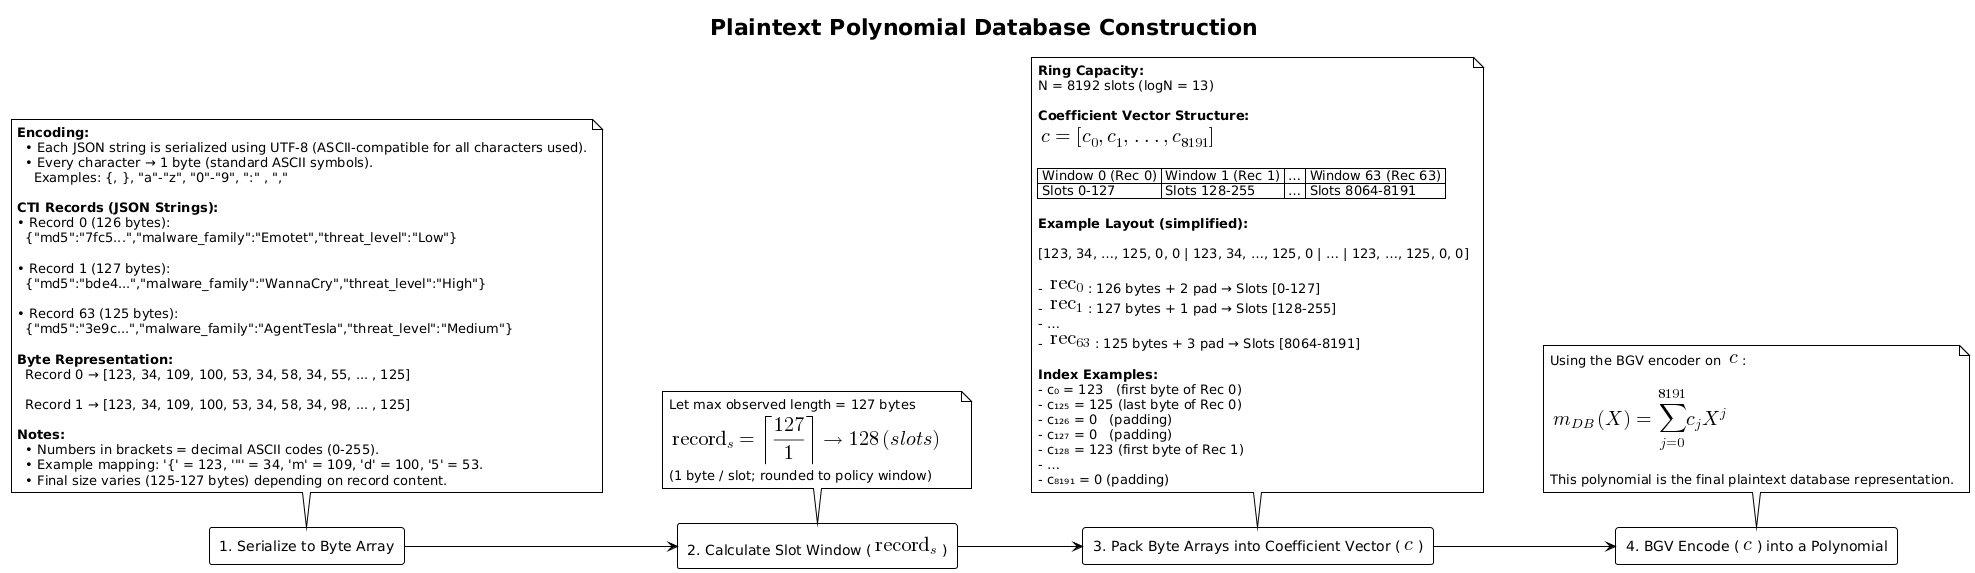

The diagram above was rendered by PlantUML. Its source (embedded in the PNG):
@startuml
!theme plain
left to right direction
skinparam linetype ortho
skinparam packageStyle rectangle

title Plaintext Polynomial Database Construction

rectangle "1. Serialize to Byte Array" as step1
note top of step1
  **Encoding:**
    • Each JSON string is serialized using UTF-8 (ASCII-compatible for all characters used).
    • Every character → 1 byte (standard ASCII symbols).
      Examples: {, }, "a"-"z", "0"-"9", ":" , ","
    
  **CTI Records (JSON Strings):**
  • Record 0 (126 bytes):
    {"md5":"7fc5...","malware_family":"Emotet","threat_level":"Low"}

  • Record 1 (127 bytes):
    {"md5":"bde4...","malware_family":"WannaCry","threat_level":"High"}

  • Record 63 (125 bytes):
    {"md5":"3e9c...","malware_family":"AgentTesla","threat_level":"Medium"}

  **Byte Representation:**
    Record 0 → [123, 34, 109, 100, 53, 34, 58, 34, 55, ... , 125]
                '{'  '"'  'm'  'd'  '5'  '"'  ':'  '"'  '7'      '}'

    Record 1 → [123, 34, 109, 100, 53, 34, 58, 34, 98, ... , 125]
                '{'  '"'  'm'  'd'  '5'  '"'  ':'  '"'  'b'      '}'

  **Notes:**
    • Numbers in brackets = decimal ASCII codes (0-255).
    • Example mapping: '{' = 123, '"' = 34, 'm' = 109, 'd' = 100, '5' = 53.
    • Final size varies (125-127 bytes) depending on record content.
end note


rectangle "2. Calculate Slot Window (<math>"record"_{s}</math>)" as step2
note top of step2
  Let max observed length = 127 bytes
  <math>"record"_{s} = ceil(127 / 1)  → 128 (slots) </math>   
  (1 byte / slot; rounded to policy window)
end note

rectangle "3. Pack Byte Arrays into Coefficient Vector (<math>c</math>)" as step3
note top of step3
**Ring Capacity:** 
N = 8192 slots (logN = 13)

**Coefficient Vector Structure:**
<math>c = [c₀, c₁, …, c₈₁₉₁] </math>

| Window 0 (Rec 0) | Window 1 (Rec 1) | … | Window 63 (Rec 63) |
| Slots 0-127      | Slots 128-255    | … | Slots 8064-8191     |

**Example Layout (simplified):**

[123, 34, …, 125, 0, 0 | 123, 34, …, 125, 0 | … | 123, …, 125, 0, 0]

- <math>"rec"_{0}</math>: 126 bytes + 2 pad → Slots [0-127]
- <math>"rec"_{1}</math>: 127 bytes + 1 pad → Slots [128-255]
- …
- <math>"rec"_{63}</math>: 125 bytes + 3 pad → Slots [8064-8191]

**Index Examples:**
- c₀ = 123   (first byte of Rec 0)
- c₁₂₅ = 125 (last byte of Rec 0)
- c₁₂₆ = 0   (padding)
- c₁₂₇ = 0   (padding)
- c₁₂₈ = 123 (first byte of Rec 1)
- …
- c₈₁₉₁ = 0 (padding)
end note

rectangle "4. BGV Encode (<math>c</math>) into a Polynomial" as step4
note top of step4
  Using the BGV encoder on <math>c</math>:

  <math> m_{DB}(X) = \sum_{j=0}^{8191} c_j X^j </math>

  This polynomial is the final plaintext database representation.
end note

step1 --> step2
step2 --> step3
step3 --> step4
@enduml